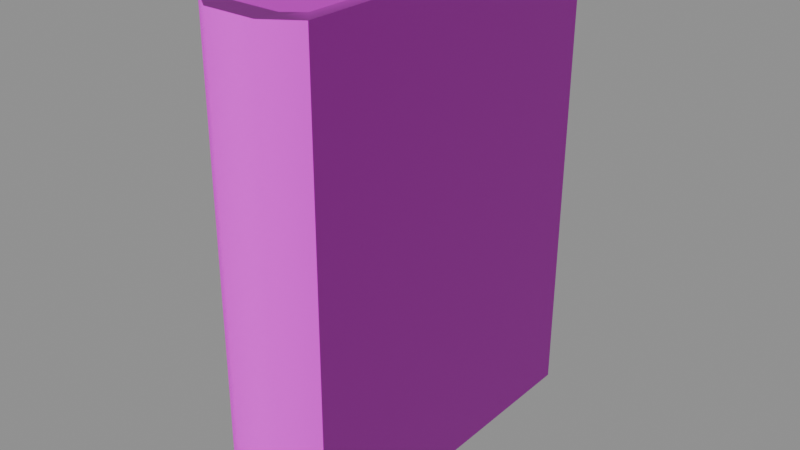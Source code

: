 # Source: book_simplified_single.blend  (saved by Blender 5.1.30; exported with 4.5.12 LTS)
import bpy
from mathutils import Matrix  # noqa: F401  (used for matrix-valued properties, if any)

bpy.ops.wm.read_factory_settings(use_empty=True)
scene = bpy.context.scene
scene.name = 'Scene'

# ---- images (referenced by path relative to the original .blend; pixels are not part of the script)
import os
ASSET_DIR = os.environ.get("B2B_ASSET_DIR", "")  # directory of the original .blend (textures are referenced by path, not embedded)
HERE = os.path.dirname(os.path.abspath(__file__))  # packed textures are extracted next to this script under _unpacked/

def load_image(name, relpath, width, height, colorspace="sRGB"):
    """Load a texture the original file referenced (path relative to the .blend, or extracted next to this script)."""
    p = next((c for c in (os.path.join(HERE, relpath), os.path.join(ASSET_DIR, relpath)) if relpath and os.path.exists(c)), "")
    if p:
        img = bpy.data.images.load(p, check_existing=True)
        img.name = name
    else:  # same state as the original file: an image datablock whose file is absent (Cycles renders it pink)
        img = bpy.data.images.new(name, width, height)
        img.source = "FILE"
        img.filepath = "//" + (relpath or name)
    img.colorspace_settings.name = colorspace
    return img
img_t_trim_props_basecolor_png = load_image('T_Trim_Props_BaseColor.png', 'T_Trim_Props_BaseColor.png', 1024, 1024, 'sRGB')
img_t_trim_props_normal_png = load_image('T_Trim_Props_Normal.png', 'T_Trim_Props_Normal.png', 1024, 1024, 'Non-Color')

# ---- materials (node trees are filled in below, after node groups)
mat_mi_trim_props_vertex = bpy.data.materials.new('MI_Trim_Props_Vertex')
mat_mi_trim_props_vertex.roughness = 0.8727

# ---- material node trees
mat_mi_trim_props_vertex.use_nodes = True; mat_mi_trim_props_vertex.node_tree.nodes.clear()
_N = mat_mi_trim_props_vertex.node_tree.nodes; _L = mat_mi_trim_props_vertex.node_tree.links
n0 = _N.new('ShaderNodeBsdfPrincipled'); n0.name = 'Principled BSDF'; n0.location = (-200, 100)
n0.inputs[2].default_value = 0.8727
n1 = _N.new('ShaderNodeOutputMaterial'); n1.name = 'Material Output'; n1.location = (200, 100)
n2 = _N.new('ShaderNodeNormalMap'); n2.name = 'Normal Map'; n2.location = (-600, -600)
n2.label = 'Normal/Map'
n3 = _N.new('ShaderNodeTexImage'); n3.name = 'Image Texture'; n3.location = (-600, 300)
n3.image = img_t_trim_props_basecolor_png
n4 = _N.new('ShaderNodeTexImage'); n4.name = 'Image Texture.001'; n4.location = (-900, -1200)
n4.image = img_t_trim_props_normal_png
_L.new(n0.outputs[0], n1.inputs[0])
_L.new(n2.outputs[0], n0.inputs[5])
_L.new(n3.outputs[0], n0.inputs[0])
_L.new(n4.outputs[0], n2.inputs[1])
n1.is_active_output = True

# ---- meshes
me_cube_150 = bpy.data.meshes.new('Cube.150')
me_cube_150.from_pydata([(0.02813, -0.06888, 0.2674), (-0.0193, -0.06912, 0.2675), (0.02723, 0.1208, 0.2672), (-0.02021, 0.1206, 0.2673), (0.0346, -0.07714, -0.0007664), (-0.02796, -0.07797, -0.000517), (-0.02681, -0.07745, 0.2676), (0.03572, -0.07714, 0.2674), (0.03477, 0.1209, 0.2672), (-0.02775, 0.1205, 0.2674), (0.03365, 0.1209, -0.0007664), (-0.02887, 0.1205, -0.0007664), (-0.01099, -0.08911, -0.0007664), (0.0176, -0.08901, -0.0007664), (-0.009872, -0.08911, 0.2675), (0.01872, -0.08901, 0.2675), (-0.01, -0.07623, 0.2675), (0.01877, -0.07613, 0.2674), (0.01793, 0.1208, 0.2672), (-0.0109, 0.1206, 0.2673), (0.02701, -0.06888, -0.0007664), (-0.02042, -0.06912, -0.0007664), (0.02611, 0.1208, -0.0007664), (-0.02133, 0.1206, -0.0007664), (-0.01112, -0.07623, -0.0007664), (0.01765, -0.07613, -0.0007664), (0.01681, 0.1208, -0.0007664), (-0.01202, 0.1206, -0.0007664)], [], [(7, 4, 10, 8), (9, 11, 5, 6), (0, 7, 8, 2), (3, 9, 6, 1), (6, 14, 16, 1), (6, 5, 12, 14), (15, 7, 0, 17), (2, 18, 17, 0), (19, 3, 1, 16), (15, 14, 12, 13), (17, 16, 14, 15), (16, 17, 18, 19), (15, 13, 4, 7), (20, 22, 10, 4), (23, 21, 5, 11), (5, 21, 24, 12), (13, 25, 20, 4), (22, 20, 25, 26), (27, 24, 21, 23), (25, 13, 12, 24), (24, 27, 26, 25), (10, 22, 2, 8), (22, 26, 18, 2), (26, 27, 19, 18), (27, 23, 3, 19), (23, 11, 9, 3)])
me_cube_150.polygons.foreach_set('use_smooth', [True] * 26)
_k = set([(2, 8), (2, 18), (3, 9), (3, 19), (4, 7), (4, 10), (4, 13), (5, 6), (5, 11), (5, 12), (6, 9), (6, 14), (7, 8), (7, 15), (8, 10), (9, 11), (10, 22), (11, 23), (12, 13), (14, 15), (18, 19), (22, 26), (23, 27), (26, 27)])
me_cube_150.attributes.new('sharp_edge', 'BOOLEAN', 'EDGE').data.foreach_set('value', [ (min(e.vertices), max(e.vertices)) in _k for e in me_cube_150.edges])
_uv = me_cube_150.uv_layers.new(name='UVMap')
_uv.uv.foreach_set('vector', [0.8475, 0.8163, 0.8475, 0.5955, 0.9929, 0.5955, 0.9929, 0.8163, 0.9929, 0.8163, 0.9929, 0.5955, 0.8475, 0.5955, 0.8475, 0.8163, -0.3692, 0.5712, -0.3692, 0.59, -0.6451, 0.59, -0.6451, 0.5712, -0.01331, 0.5712, -0.01331, 0.59, -0.2892, 0.59, -0.2892, 0.5712, -0.2892, 0.59, -0.3088, 0.59, -0.3088, 0.5712, -0.2892, 0.5712, 0.7979, 0.5956, 0.7979, 0.8163, 0.8109, 0.8163, 0.8109, 0.5956, -0.3494, 0.59, -0.3692, 0.59, -0.3692, 0.5712, -0.3494, 0.5712, 0.712, 0.9988, 0.712, 0.9817, 0.9968, 0.982, 0.9859, 0.9992, 0.712, 0.9287, 0.7121, 0.9115, 0.986, 0.9119, 0.9968, 0.929, 0.8327, 0.5956, 0.8109, 0.5956, 0.8109, 0.8163, 0.8327, 0.8163, -0.3494, 0.5712, -0.3088, 0.5712, -0.3088, 0.59, -0.3494, 0.59, 0.9968, 0.929, 0.9968, 0.982, 0.712, 0.9817, 0.712, 0.9287, 0.8327, 0.5956, 0.8327, 0.8163, 0.8457, 0.8163, 0.8457, 0.5956, 0.7221, 0.5712, 0.998, 0.5712, 0.998, 0.59, 0.7221, 0.59, 0.3662, 0.5712, 0.6421, 0.5712, 0.6421, 0.59, 0.3662, 0.59, 0.6421, 0.59, 0.6421, 0.5712, 0.6617, 0.5712, 0.6617, 0.59, 0.7023, 0.59, 0.7023, 0.5712, 0.7221, 0.5712, 0.7221, 0.59, 0.2899, 0.9974, 0.0132, 0.9977, 0.00231, 0.9804, 0.2899, 0.9803, 0.2898, 0.9272, 0.00231, 0.9275, 0.01312, 0.9104, 0.2898, 0.9101, 0.7023, 0.5712, 0.7023, 0.59, 0.6617, 0.59, 0.6617, 0.5712, 0.00231, 0.9275, 0.2898, 0.9272, 0.2899, 0.9803, 0.00231, 0.9804, 0.998, 0.59, 0.998, 0.5712, 1.378, 0.5712, 1.378, 0.59, 0.2899, 0.9974, 0.2899, 0.9803, 0.712, 0.9817, 0.712, 0.9988, 0.2899, 0.9803, 0.2898, 0.9272, 0.712, 0.9287, 0.712, 0.9817, 0.2898, 0.9272, 0.2898, 0.9101, 0.7121, 0.9115, 0.712, 0.9287, 0.3662, 0.5712, 0.3662, 0.59, -0.01331, 0.59, -0.01331, 0.5712])
_ca = me_cube_150.color_attributes.new('Attribute', 'BYTE_COLOR', 'CORNER')
_ca.data.foreach_set('color', [0.107, 0.117, 0.004777, 1.0, 0.107, 0.117, 0.004777, 1.0, 0.107, 0.117, 0.004777, 1.0, 0.107, 0.117, 0.004777, 1.0, 0.107, 0.117, 0.004777, 1.0, 0.107, 0.117, 0.004777, 1.0, 0.107, 0.117, 0.004777, 1.0, 0.107, 0.117, 0.004777, 1.0, 0.107, 0.117, 0.004777, 1.0, 0.107, 0.117, 0.004777, 1.0, 0.107, 0.117, 0.004777, 1.0, 0.107, 0.117, 0.004777, 1.0, 0.107, 0.117, 0.004777, 1.0, 0.107, 0.117, 0.004777, 1.0, 0.107, 0.117, 0.004777, 1.0, 0.107, 0.117, 0.004777, 1.0, 0.107, 0.117, 0.004777, 1.0, 0.107, 0.117, 0.004777, 1.0, 0.107, 0.117, 0.004777, 1.0, 0.107, 0.117, 0.004777, 1.0, 0.107, 0.117, 0.004777, 1.0, 0.107, 0.117, 0.004777, 1.0, 0.107, 0.117, 0.004777, 1.0, 0.107, 0.117, 0.004777, 1.0, 0.107, 0.117, 0.004777, 1.0, 0.107, 0.117, 0.004777, 1.0, 0.107, 0.117, 0.004777, 1.0, 0.107, 0.117, 0.004777, 1.0, 0.1356, 0.117, 0.05613, 1.0, 0.1356, 0.117, 0.05613, 1.0, 0.1356, 0.117, 0.05613, 1.0, 0.1356, 0.117, 0.05613, 1.0, 0.1356, 0.117, 0.05613, 1.0, 0.1356, 0.117, 0.05613, 1.0, 0.1356, 0.117, 0.05613, 1.0, 0.1356, 0.117, 0.05613, 1.0, 0.107, 0.117, 0.004777, 1.0, 0.107, 0.117, 0.004777, 1.0, 0.107, 0.117, 0.004777, 1.0, 0.107, 0.117, 0.004777, 1.0, 0.107, 0.117, 0.004777, 1.0, 0.107, 0.117, 0.004777, 1.0, 0.107, 0.117, 0.004777, 1.0, 0.107, 0.117, 0.004777, 1.0, 0.1356, 0.117, 0.05613, 1.0, 0.1356, 0.117, 0.05613, 1.0, 0.1356, 0.117, 0.05613, 1.0, 0.1356, 0.117, 0.05613, 1.0, 0.107, 0.117, 0.004777, 1.0, 0.107, 0.117, 0.004777, 1.0, 0.107, 0.117, 0.004777, 1.0, 0.107, 0.117, 0.004777, 1.0, 0.107, 0.117, 0.004777, 1.0, 0.107, 0.117, 0.004777, 1.0, 0.107, 0.117, 0.004777, 1.0, 0.107, 0.117, 0.004777, 1.0, 0.107, 0.117, 0.004777, 1.0, 0.107, 0.117, 0.004777, 1.0, 0.107, 0.117, 0.004777, 1.0, 0.107, 0.117, 0.004777, 1.0, 0.107, 0.117, 0.004777, 1.0, 0.107, 0.117, 0.004777, 1.0, 0.107, 0.117, 0.004777, 1.0, 0.107, 0.117, 0.004777, 1.0, 0.107, 0.117, 0.004777, 1.0, 0.107, 0.117, 0.004777, 1.0, 0.107, 0.117, 0.004777, 1.0, 0.107, 0.117, 0.004777, 1.0, 0.1356, 0.117, 0.05613, 1.0, 0.1356, 0.117, 0.05613, 1.0, 0.1356, 0.117, 0.05613, 1.0, 0.1356, 0.117, 0.05613, 1.0, 0.1356, 0.117, 0.05613, 1.0, 0.1356, 0.117, 0.05613, 1.0, 0.1356, 0.117, 0.05613, 1.0, 0.1356, 0.117, 0.05613, 1.0, 0.107, 0.117, 0.004777, 1.0, 0.107, 0.117, 0.004777, 1.0, 0.107, 0.117, 0.004777, 1.0, 0.107, 0.117, 0.004777, 1.0, 0.1356, 0.117, 0.05613, 1.0, 0.1356, 0.117, 0.05613, 1.0, 0.1356, 0.117, 0.05613, 1.0, 0.1356, 0.117, 0.05613, 1.0, 0.107, 0.117, 0.004777, 1.0, 0.107, 0.117, 0.004777, 1.0, 0.107, 0.117, 0.004777, 1.0, 0.107, 0.117, 0.004777, 1.0, 0.1356, 0.117, 0.05613, 1.0, 0.1356, 0.117, 0.05613, 1.0, 0.1356, 0.117, 0.05613, 1.0, 0.1356, 0.117, 0.05613, 1.0, 0.1356, 0.117, 0.05613, 1.0, 0.1356, 0.117, 0.05613, 1.0, 0.1356, 0.117, 0.05613, 1.0, 0.1356, 0.117, 0.05613, 1.0, 0.1356, 0.117, 0.05613, 1.0, 0.1356, 0.117, 0.05613, 1.0, 0.1356, 0.117, 0.05613, 1.0, 0.1356, 0.117, 0.05613, 1.0, 0.107, 0.117, 0.004777, 1.0, 0.107, 0.117, 0.004777, 1.0, 0.107, 0.117, 0.004777, 1.0, 0.107, 0.117, 0.004777, 1.0])
me_cube_150.materials.append(mat_mi_trim_props_vertex)
me_cube_150.update()
me_cube_150.normals_split_custom_set([tuple(v) for v in zip(*[iter([1.0, 0.004775, -0.004177, 1.0, 0.004775, -0.004177, 1.0, 0.004775, -0.004177, 1.0, 0.004775, -0.004177, -1.0, -0.004683, 0.004243, -1.0, -0.004683, 0.004243, -1.0, -0.004683, 0.004243, -1.0, -0.004683, 0.004243, 0.00219, 0.0009669, 1.0, 0.002143, 0.0008132, 1.0, 0.002461, 0.001082, 1.0, 0.002258, 0.001071, 1.0, 0.002669, 0.001073, 1.0, 0.00246, 0.001082, 1.0, 0.002787, 0.0008127, 1.0, 0.002738, 0.0009685, 1.0, 0.002787, 0.0008127, 1.0, 0.002652, 0.0006871, 1.0, 0.0027, 0.0008282, 1.0, 0.002738, 0.0009685, 1.0, -0.5582, -0.8297, 0.003176, -0.5582, -0.8297, 0.003176, -0.2896, -0.9571, 0.001651, -0.2897, -0.9571, 0.001651, 0.002284, 0.0006873, 1.0, 0.002143, 0.0008132, 1.0, 0.00219, 0.0009669, 1.0, 0.002234, 0.0008279, 1.0, 0.002258, 0.001071, 1.0, 0.00226, 0.001051, 1.0, 0.002234, 0.0008279, 1.0, 0.00219, 0.0009669, 1.0, 0.002672, 0.001053, 1.0, 0.002669, 0.001073, 1.0, 0.002738, 0.0009685, 1.0, 0.0027, 0.0008282, 1.0, 0.3022, -0.9532, -0.001262, -0.2897, -0.9571, 0.001651, -0.2896, -0.9571, 0.001651, 0.3012, -0.9536, -0.001258, 0.002234, 0.0008279, 1.0, 0.0027, 0.0008282, 1.0, 0.002652, 0.0006871, 1.0, 0.002284, 0.0006873, 1.0, 0.0027, 0.0008282, 1.0, 0.002234, 0.0008279, 1.0, 0.00226, 0.001051, 1.0, 0.002672, 0.001053, 1.0, 0.3022, -0.9532, -0.001262, 0.3012, -0.9536, -0.001258, 0.5726, -0.8198, -0.002391, 0.5726, -0.8198, -0.002391, 0.0, 0.0, -1.0, 0.0, 0.0, -1.0, 0.0, 0.0, -1.0, 0.0, 0.0, -1.0, -0.008051, -0.0003589, -1.0, -0.009879, -0.001997, -0.9999, -0.01477, -0.0047, -0.9999, -0.0161, -0.0007178, -0.9999, -0.01477, -0.0047, -0.9999, -0.009879, -0.001997, -0.9999, -0.00502, -0.002367, -1.0, -0.005411, -0.002551, -1.0, 0.0, 0.0, -1.0, 0.0, 0.0, -1.0, 0.0, 0.0, -1.0, 0.0, 0.0, -1.0, 0.0, 0.0, -1.0, 0.0, 0.0, -1.0, 0.0, 0.0, -1.0, 0.0, 0.0, -1.0, 0.0, 0.0, -1.0, -0.00502, -0.002367, -1.0, -0.009879, -0.001997, -0.9999, -0.008051, -0.0003589, -1.0, 0.0, 0.0, -1.0, 0.0, 0.0, -1.0, -0.005411, -0.002551, -1.0, -0.00502, -0.002367, -1.0, -0.00502, -0.002367, -1.0, 0.0, 0.0, -1.0, 0.0, 0.0, -1.0, 0.0, 0.0, -1.0, -0.004936, 1.0, 2.063e-05, -0.004939, 1.0, 2.064e-05, -0.004939, 1.0, 2.064e-05, -0.004936, 1.0, 2.063e-05, -0.004939, 1.0, 2.064e-05, -0.004941, 1.0, 2.066e-05, -0.004941, 1.0, 2.066e-05, -0.004939, 1.0, 2.064e-05, -0.004941, 1.0, 2.066e-05, -0.004942, 1.0, 2.064e-05, -0.004942, 1.0, 2.064e-05, -0.004941, 1.0, 2.066e-05, -0.004942, 1.0, 2.064e-05, -0.004941, 1.0, 2.062e-05, -0.004941, 1.0, 2.062e-05, -0.004942, 1.0, 2.064e-05, -0.004941, 1.0, 2.062e-05, -0.00494, 1.0, 2.062e-05, -0.00494, 1.0, 2.062e-05, -0.004941, 1.0, 2.062e-05])] * 3)])

# ---- objects
ob_book_simplified_single = bpy.data.objects.new('Book_Simplified_Single', me_cube_150)
ob_book_simplified_single_1 = bpy.data.objects.new('book_simplified_single', None)

# ---- transforms, parenting, visibility, modifiers, constraints
ob_book_simplified_single.parent = ob_book_simplified_single_1
ob_book_simplified_single.location = (0.0, 0.0, 0.0)
ob_book_simplified_single.rotation_euler = (-1.629e-07, 0.0, 0.0)
ob_book_simplified_single.color = (0.8, 0.8, 0.8, 1.0)
ob_book_simplified_single_1.location = (0.0, 0.0, 0.0)
ob_book_simplified_single_1.empty_display_size = 0.5

# ---- collection membership
scene.collection.objects.link(ob_book_simplified_single)
scene.collection.objects.link(ob_book_simplified_single_1)

# ---- scene / render settings (as saved in the file)
scene.frame_start = 1; scene.frame_end = 250; scene.frame_set(1)
scene.render.engine = 'BLENDER_EEVEE_NEXT'
scene.render.bake_bias = 0.0
scene.render.bake_samples = 0
scene.cycles.sampling_pattern = 'TABULATED_SOBOL'
scene.eevee.use_volume_custom_range = False
bpy.context.view_layer.update()

# ---- added for rendering (the .blend has no active camera and no usable light): camera, sun + grey world if the file has none
cam_auto = bpy.data.cameras.new('AutoCamera')
cam_auto.lens = 50.0
cam_auto.sensor_width = 36.0
cam_auto.clip_end = 1000.0
ob_auto_camera = bpy.data.objects.new('AutoCamera', cam_auto)
scene.collection.objects.link(ob_auto_camera)
ob_auto_camera.location = (0.324282, -0.369161, 0.390089)
ob_auto_camera.rotation_euler = (1.09748, -7.21219e-08, 0.694738)
scene.camera = ob_auto_camera
light_auto_sun = bpy.data.lights.new('AutoSun', 'SUN')
light_auto_sun.energy = 3.0
light_auto_sun.angle = 0.0523599
ob_auto_sun = bpy.data.objects.new('AutoSun', light_auto_sun)
scene.collection.objects.link(ob_auto_sun)
ob_auto_sun.rotation_euler = (0.872665, 0.174533, 0.523599)
if scene.world is None:
    world_auto = bpy.data.worlds.new('AutoWorld')
    world_auto.color = (0.3, 0.3, 0.3)
    scene.world = world_auto
bpy.context.view_layer.update()
